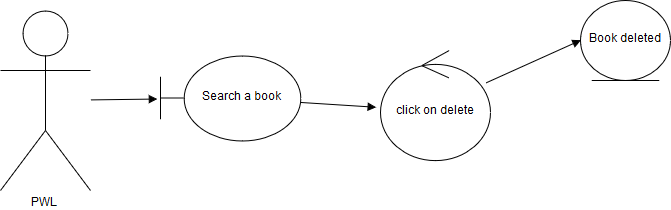

The diagram above was exported from draw.io. Its source (the exported page's mxGraphModel, read from the mxfile embedded in the PNG):
<mxGraphModel dx="912" dy="355" grid="1" gridSize="10" guides="1" tooltips="1" connect="1" arrows="1" fold="1" page="1" pageScale="1" pageWidth="826" pageHeight="1169" background="#ffffff" math="0" shadow="0">
  <root>
    <mxCell id="0" />
    <mxCell id="1" parent="0" />
    <mxCell id="13" style="edgeStyle=none;rounded=0;html=1;entryX=-0.021;entryY=0.518;entryPerimeter=0;startArrow=none;startFill=0;endArrow=block;endFill=1;jettySize=auto;orthogonalLoop=1;strokeColor=#000000;" parent="1" source="2" target="12" edge="1">
      <mxGeometry relative="1" as="geometry" />
    </mxCell>
    <mxCell id="2" value="PWL" style="shape=umlActor;verticalLabelPosition=bottom;labelBackgroundColor=#ffffff;verticalAlign=top;html=1;strokeColor=#000000;" parent="1" vertex="1">
      <mxGeometry x="50" y="460" width="90" height="180" as="geometry" />
    </mxCell>
    <mxCell id="17" style="edgeStyle=none;rounded=0;html=1;entryX=-0.044;entryY=0.511;entryPerimeter=0;startArrow=none;startFill=0;endArrow=block;endFill=1;jettySize=auto;orthogonalLoop=1;strokeColor=#000000;" parent="1" source="12" target="16" edge="1">
      <mxGeometry relative="1" as="geometry" />
    </mxCell>
    <mxCell id="12" value="Search a book" style="shape=umlBoundary;whiteSpace=wrap;html=1;strokeColor=#000000;" parent="1" vertex="1">
      <mxGeometry x="210" y="505" width="140" height="85" as="geometry" />
    </mxCell>
    <mxCell id="15" value="Book deleted" style="ellipse;shape=umlEntity;whiteSpace=wrap;html=1;strokeColor=#000000;" parent="1" vertex="1">
      <mxGeometry x="630" y="450" width="90" height="80" as="geometry" />
    </mxCell>
    <mxCell id="18" style="edgeStyle=none;rounded=0;html=1;entryX=0;entryY=0.5;startArrow=none;startFill=0;endArrow=block;endFill=1;jettySize=auto;orthogonalLoop=1;strokeColor=#000000;" parent="1" source="16" target="15" edge="1">
      <mxGeometry relative="1" as="geometry" />
    </mxCell>
    <mxCell id="16" value="click on delete" style="ellipse;shape=umlControl;whiteSpace=wrap;html=1;strokeColor=#000000;" parent="1" vertex="1">
      <mxGeometry x="430" y="500" width="110" height="110" as="geometry" />
    </mxCell>
  </root>
</mxGraphModel>